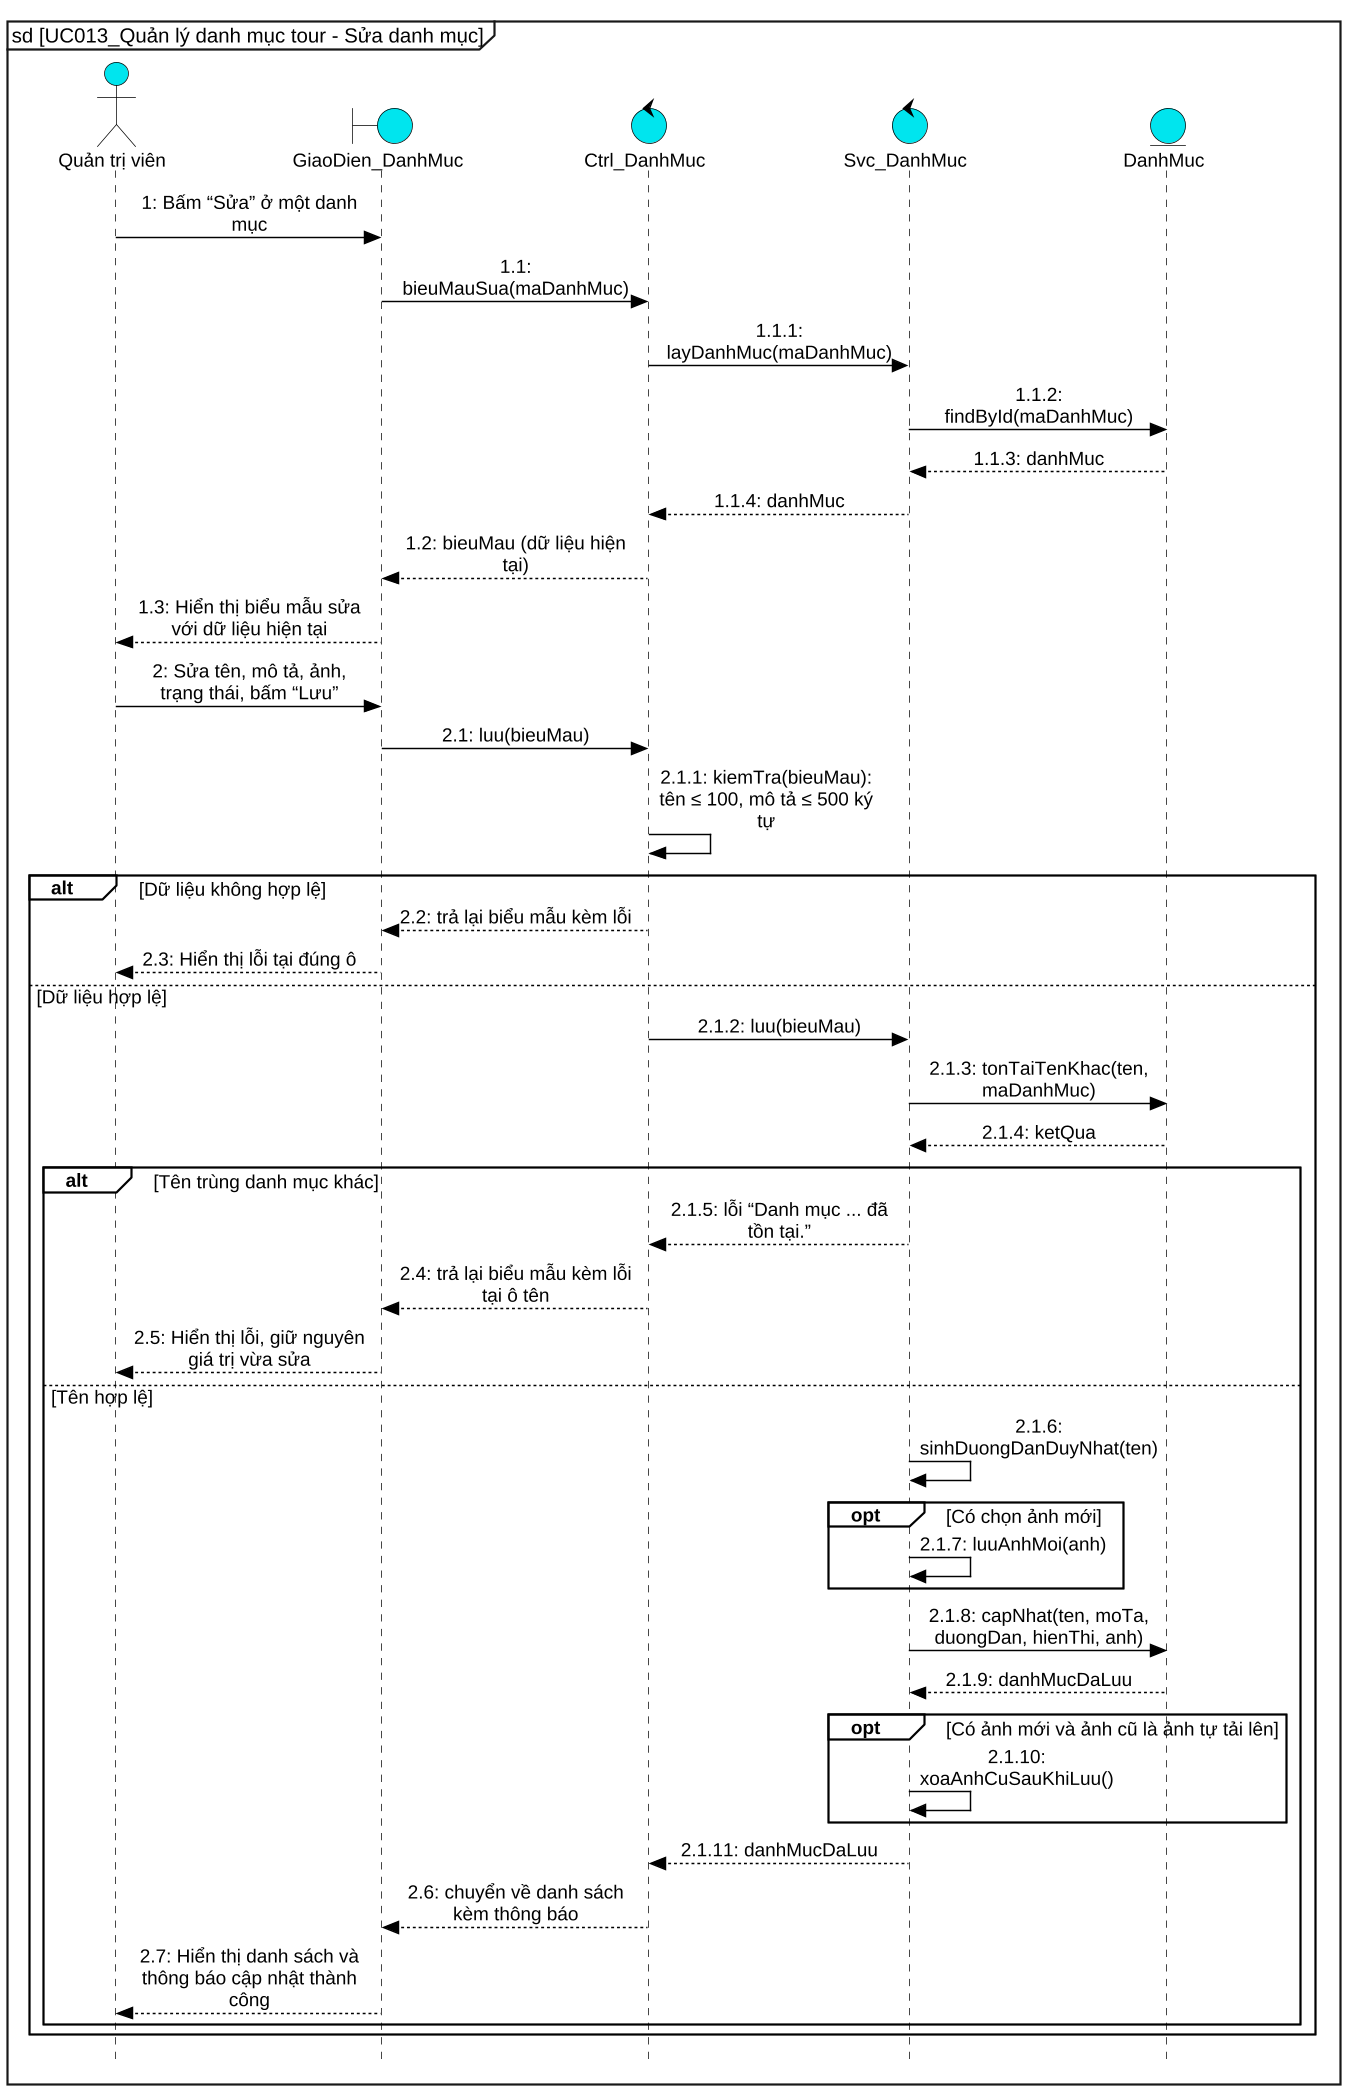

The diagram above was rendered by PlantUML. Its source (embedded in the PNG):
@startuml UC013_Sua_sequence
skinparam dpi 140
skinparam defaultFontName "Liberation Sans"
skinparam defaultFontSize 13
skinparam backgroundColor white
skinparam shadowing false
skinparam style strictuml
hide footbox
skinparam maxMessageSize 160
skinparam sequenceMessageAlign center
skinparam responseMessageBelowArrow false
skinparam ArrowColor black
skinparam ParticipantPadding 12
skinparam BoxPadding 6
skinparam sequence {
  ArrowColor black
  LifeLineBorderColor black
  LifeLineBackgroundColor #00E5EE
  ParticipantBackgroundColor #00E5EE
  ParticipantBorderColor black
  ActorBackgroundColor #00E5EE
  ActorBorderColor black
  GroupBorderColor black
  GroupBackgroundColor white
  GroupHeaderFontStyle bold
  GroupFontStyle plain
  GroupBorderThickness 1.2
}
skinparam note {
  BackgroundColor transparent
  BorderColor transparent
  FontColor transparent
}
skinparam BoundaryBackgroundColor #00E5EE
skinparam BoundaryBorderColor black
skinparam ControlBackgroundColor #00E5EE
skinparam ControlBorderColor black
skinparam EntityBackgroundColor #00E5EE
skinparam EntityBorderColor black
skinparam ActorBackgroundColor #00E5EE
skinparam ActorBorderColor black
mainframe sd [UC013_Quản lý danh mục tour - Sửa danh mục]

actor "Quản trị viên" as kh
boundary "GiaoDien_DanhMuc" as ui
control "Ctrl_DanhMuc" as ctrl
control "Svc_DanhMuc" as svc
entity "DanhMuc" as dm
kh -> ui : 1: Bấm “Sửa” ở một danh mục
ui -> ctrl : 1.1: bieuMauSua(maDanhMuc)
ctrl -> svc : 1.1.1: layDanhMuc(maDanhMuc)
svc -> dm : 1.1.2: findById(maDanhMuc)
dm --> svc : 1.1.3: danhMuc
svc --> ctrl : 1.1.4: danhMuc
ctrl --> ui : 1.2: bieuMau (dữ liệu hiện tại)
ui --> kh : 1.3: Hiển thị biểu mẫu sửa với dữ liệu hiện tại
kh -> ui : 2: Sửa tên, mô tả, ảnh, trạng thái, bấm “Lưu”
ui -> ctrl : 2.1: luu(bieuMau)
ctrl -> ctrl : 2.1.1: kiemTra(bieuMau): tên ≤ 100, mô tả ≤ 500 ký tự
alt Dữ liệu không hợp lệ
  ctrl --> ui : 2.2: trả lại biểu mẫu kèm lỗi
  ui --> kh : 2.3: Hiển thị lỗi tại đúng ô
else Dữ liệu hợp lệ
  ctrl -> svc : 2.1.2: luu(bieuMau)
  svc -> dm : 2.1.3: tonTaiTenKhac(ten, maDanhMuc)
  dm --> svc : 2.1.4: ketQua
  alt Tên trùng danh mục khác
    svc --> ctrl : 2.1.5: lỗi “Danh mục ... đã tồn tại.”
    ctrl --> ui : 2.4: trả lại biểu mẫu kèm lỗi tại ô tên
    ui --> kh : 2.5: Hiển thị lỗi, giữ nguyên giá trị vừa sửa
  else Tên hợp lệ
    svc -> svc : 2.1.6: sinhDuongDanDuyNhat(ten)
    opt Có chọn ảnh mới
      svc -> svc : 2.1.7: luuAnhMoi(anh)
    end
    svc -> dm : 2.1.8: capNhat(ten, moTa, duongDan, hienThi, anh)
    dm --> svc : 2.1.9: danhMucDaLuu
    opt Có ảnh mới và ảnh cũ là ảnh tự tải lên
      svc -> svc : 2.1.10: xoaAnhCuSauKhiLuu()
    end
    svc --> ctrl : 2.1.11: danhMucDaLuu
    ctrl --> ui : 2.6: chuyển về danh sách kèm thông báo
    ui --> kh : 2.7: Hiển thị danh sách và thông báo cập nhật thành công
  end
end

@enduml